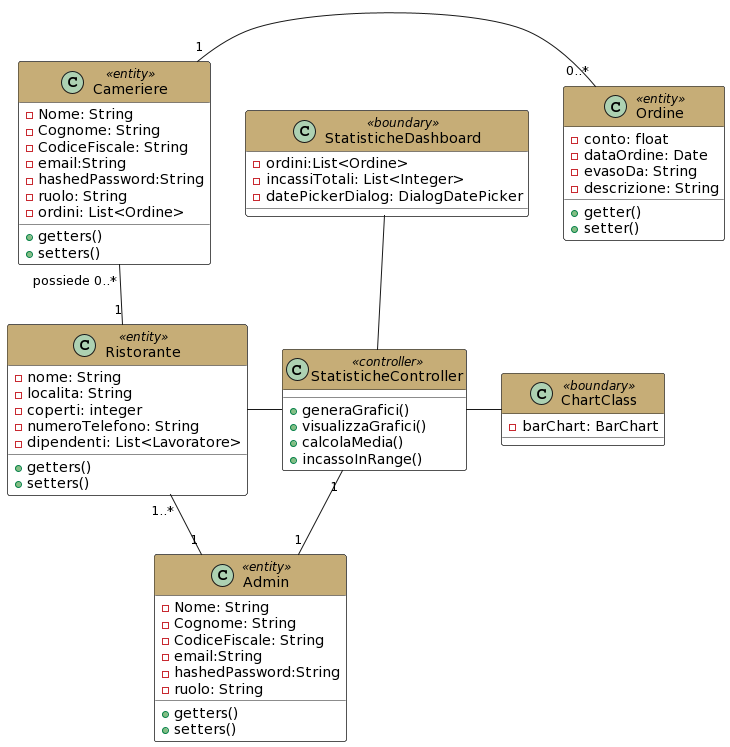

The diagram above was rendered by PlantUML. Its source (embedded in the PNG):
@startuml
skinparam class{
  BackgroundColor white
}
skinparam package{
  BackgroundColor white
}

class Admin <<entity>>  #header:C6AD77 {
 -Nome: String
 -Cognome: String
 -CodiceFiscale: String
 -email:String
 -hashedPassword:String
 -ruolo: String
 +getters()
 +setters()
}

class Cameriere <<entity>>  #header:C6AD77 {
 -Nome: String
 -Cognome: String
 -CodiceFiscale: String
 -email:String
 -hashedPassword:String
 -ruolo: String
 - ordini: List<Ordine> 
 +getters()
 +setters()
}

class Ordine <<entity>> #header:C6AD77 {
 -conto: float
 -dataOrdine: Date
 -evasoDa: String
 -descrizione: String
  +getter()
  +setter()
}

class Ristorante<<entity>>  #header:C6AD77 {
 -nome: String
 -localita: String
 -coperti: integer
 -numeroTelefono: String
 -dipendenti: List<Lavoratore>
 +getters()
 +setters()
}


class StatisticheController << controller >>  #header:C6AD77 {
+generaGrafici()
+visualizzaGrafici()
+calcolaMedia()
+incassoInRange()
}

class ChartClass <<boundary>> #header:C6AD77 {
 -barChart: BarChart
}



class StatisticheDashboard << boundary >> #header:C6AD77  {
 -ordini:List<Ordine>
 -incassiTotali: List<Integer>
 -datePickerDialog: DialogDatePicker
}

Cameriere "1" --right-  "0..*" Ordine
Admin "1" -up- "1..*" Ristorante
Ristorante "1" -up- "possiede 0..*"  Cameriere
StatisticheController -right- ChartClass
StatisticheController "1" --  "1" Admin
StatisticheController -left- Ristorante
StatisticheController -up- StatisticheDashboard
@enduml